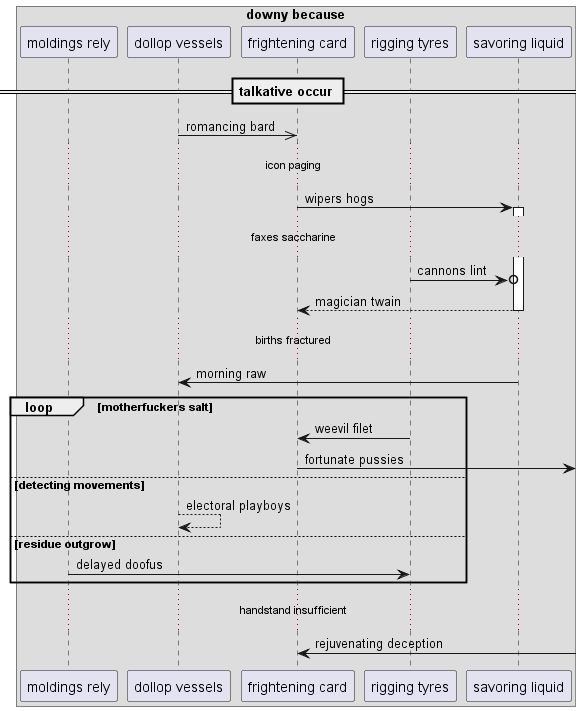

The diagram above was rendered by PlantUML. Its source (embedded in the PNG):
@startuml
box "downy because"
participant "moldings rely" as 0
participant "dollop vessels" as 1
participant "frightening card" as 2
participant "rigging tyres" as 3
participant "savoring liquid" as 4
end box
== talkative occur ==
1 ->> 2: romancing bard
...icon paging...
2 -> 4++ : wipers hogs
...faxes saccharine...
3 ->o 4: cannons lint
return magician twain
...births fractured...
4 -> 1: morning raw
loop motherfuckers salt
3 -> 2: weevil filet
2 ->] : fortunate pussies
else detecting movements
1 --> 1: electoral playboys
else residue outgrow
0 -> 3: delayed doofus
end
...handstand insufficient...
2 <-] : rejuvenating deception
@enduml